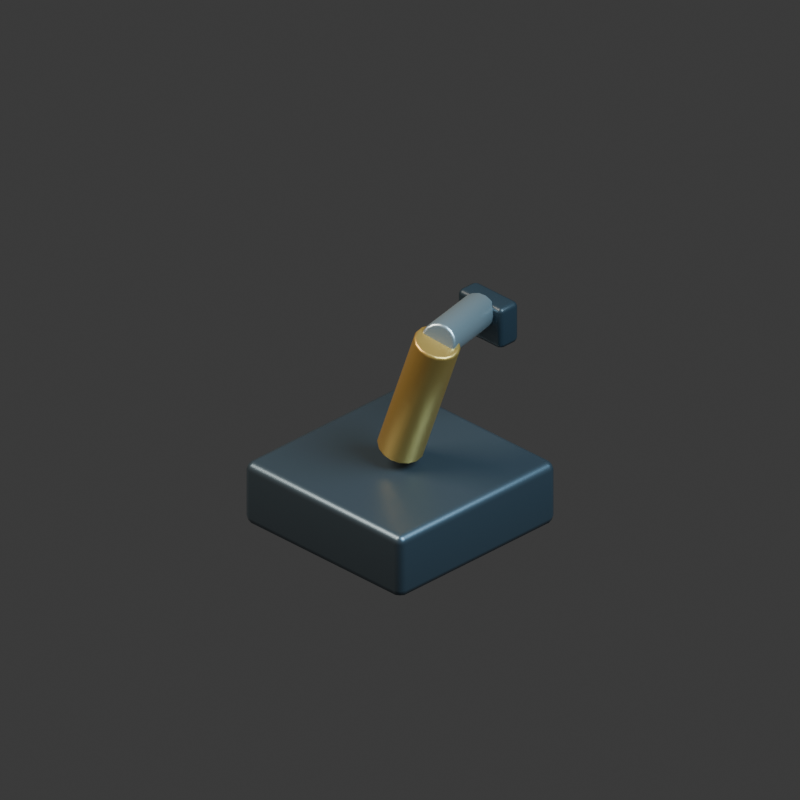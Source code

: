 # Source: factory.blend  (saved by Blender 5.2.44; exported with 4.5.12 LTS)
import bpy
from mathutils import Matrix  # noqa: F401  (used for matrix-valued properties, if any)

bpy.ops.wm.read_factory_settings(use_empty=True)
scene = bpy.context.scene
scene.name = 'Scene'

# ---- collections
col_collection = bpy.data.collections.new('Collection'); scene.collection.children.link(col_collection)

# ---- materials (node trees are filled in below, after node groups)
mat_graphite_armored_steel = bpy.data.materials.new('Graphite armored steel')
mat_graphite_armored_steel.diffuse_color = (0.115, 0.155, 0.19, 1.0)
mat_warm_brass_markings = bpy.data.materials.new('Warm brass markings')
mat_warm_brass_markings.diffuse_color = (0.62, 0.38, 0.1, 1.0)
mat_brushed_pale_titanium = bpy.data.materials.new('Brushed pale titanium')
mat_brushed_pale_titanium.diffuse_color = (0.5, 0.59, 0.63, 1.0)
mat_carbon_rubber_and_vents = bpy.data.materials.new('Carbon rubber and vents')
mat_carbon_rubber_and_vents.diffuse_color = (0.022, 0.035, 0.046, 1.0)

# ---- material node trees
mat_graphite_armored_steel.use_nodes = True; mat_graphite_armored_steel.node_tree.nodes.clear()
_N = mat_graphite_armored_steel.node_tree.nodes; _L = mat_graphite_armored_steel.node_tree.links
n0 = _N.new('ShaderNodeBsdfPrincipled'); n0.name = 'Principled BSDF'; n0.location = (-200, 100)
n0.inputs[0].default_value = (0.115, 0.155, 0.19, 1.0)
n0.inputs[1].default_value = 0.75
n0.inputs[2].default_value = 0.35
n0.inputs[10].default_value = 0.005
n1 = _N.new('ShaderNodeOutputMaterial'); n1.name = 'Material Output'; n1.location = (200, 100)
_L.new(n0.outputs[0], n1.inputs[0])
n1.is_active_output = True
mat_warm_brass_markings.use_nodes = True; mat_warm_brass_markings.node_tree.nodes.clear()
_N = mat_warm_brass_markings.node_tree.nodes; _L = mat_warm_brass_markings.node_tree.links
n0 = _N.new('ShaderNodeBsdfPrincipled'); n0.name = 'Principled BSDF'; n0.location = (-200, 100)
n0.inputs[0].default_value = (0.62, 0.38, 0.1, 1.0)
n0.inputs[1].default_value = 0.7
n0.inputs[2].default_value = 0.35
n0.inputs[10].default_value = 0.005
n1 = _N.new('ShaderNodeOutputMaterial'); n1.name = 'Material Output'; n1.location = (200, 100)
_L.new(n0.outputs[0], n1.inputs[0])
n1.is_active_output = True
mat_brushed_pale_titanium.use_nodes = True; mat_brushed_pale_titanium.node_tree.nodes.clear()
_N = mat_brushed_pale_titanium.node_tree.nodes; _L = mat_brushed_pale_titanium.node_tree.links
n0 = _N.new('ShaderNodeBsdfPrincipled'); n0.name = 'Principled BSDF'; n0.location = (-200, 100)
n0.inputs[0].default_value = (0.5, 0.59, 0.63, 1.0)
n0.inputs[1].default_value = 0.8
n0.inputs[2].default_value = 0.35
n0.inputs[10].default_value = 0.005
n1 = _N.new('ShaderNodeOutputMaterial'); n1.name = 'Material Output'; n1.location = (200, 100)
_L.new(n0.outputs[0], n1.inputs[0])
n1.is_active_output = True
mat_carbon_rubber_and_vents.use_nodes = True; mat_carbon_rubber_and_vents.node_tree.nodes.clear()
_N = mat_carbon_rubber_and_vents.node_tree.nodes; _L = mat_carbon_rubber_and_vents.node_tree.links
n0 = _N.new('ShaderNodeBsdfPrincipled'); n0.name = 'Principled BSDF'; n0.location = (-200, 100)
n0.inputs[0].default_value = (0.022, 0.035, 0.046, 1.0)
n0.inputs[1].default_value = 0.12
n0.inputs[2].default_value = 0.35
n0.inputs[10].default_value = 0.005
n1 = _N.new('ShaderNodeOutputMaterial'); n1.name = 'Material Output'; n1.location = (200, 100)
_L.new(n0.outputs[0], n1.inputs[0])
n1.is_active_output = True

# ---- world
world_world = bpy.data.worlds.new('World'); scene.world = world_world
world_world.use_nodes = True; world_world.node_tree.nodes.clear()
_N = world_world.node_tree.nodes; _L = world_world.node_tree.links
n0 = _N.new('ShaderNodeOutputWorld'); n0.name = 'World Output'; n0.location = (200, 100)
n1 = _N.new('ShaderNodeBackground'); n1.name = 'Background'; n1.location = (-200, 100)
n1.inputs[0].default_value = (0.05088, 0.05088, 0.05088, 1.0)
_L.new(n1.outputs[0], n0.inputs[0])
n0.is_active_output = True
world_world.color = (0.17, 0.19, 0.22)
world_world.sun_shadow_jitter_overblur = 0.0

# ---- cameras
cam_camera_001 = bpy.data.cameras.new('Camera.001')
cam_camera_001.type = 'ORTHO'
cam_camera_001.ortho_scale = 3.6

# ---- lights
light_area = bpy.data.lights.new('Area', 'AREA')
light_area.color = (1.0, 0.9, 0.75)
light_area.energy = 800.0
light_area.shape = 'DISK'
light_area.size = 5.0
light_area.size_y = 1.0
light_area_001 = bpy.data.lights.new('Area.001', 'AREA')
light_area_001.color = (0.55, 0.82, 1.0)
light_area_001.energy = 650.0
light_area_001.shape = 'DISK'
light_area_001.size = 4.0
light_area_001.size_y = 1.0

# ---- meshes
me_cube_517 = bpy.data.meshes.new('Cube.517')
me_cube_517.from_pydata([(-0.5, -0.5, -0.16), (-0.5, -0.5, 0.16), (-0.5, 0.5, -0.16), (-0.5, 0.5, 0.16), (0.5, -0.5, -0.16), (0.5, -0.5, 0.16), (0.5, 0.5, -0.16), (0.5, 0.5, 0.16)], [], [(0, 1, 3, 2), (2, 3, 7, 6), (6, 7, 5, 4), (4, 5, 1, 0), (2, 6, 4, 0), (7, 3, 1, 5)])
_uv = me_cube_517.uv_layers.new(name='UVMap')
_uv.uv.foreach_set('vector', [0.375, 0.0, 0.625, 0.0, 0.625, 0.25, 0.375, 0.25, 0.375, 0.25, 0.625, 0.25, 0.625, 0.5, 0.375, 0.5, 0.375, 0.5, 0.625, 0.5, 0.625, 0.75, 0.375, 0.75, 0.375, 0.75, 0.625, 0.75, 0.625, 1.0, 0.375, 1.0, 0.125, 0.5, 0.375, 0.5, 0.375, 0.75, 0.125, 0.75, 0.625, 0.5, 0.875, 0.5, 0.875, 0.75, 0.625, 0.75])
me_cube_517.materials.append(mat_graphite_armored_steel)
me_cube_517.update()
me_cylinder_297 = bpy.data.meshes.new('Cylinder.297')
me_cylinder_297.from_pydata([(0.0, 0.11, -0.3464), (0.0, 0.11, 0.3464), (0.0421, 0.1016, -0.3464), (0.0421, 0.1016, 0.3464), (0.07778, 0.07778, -0.3464), (0.07778, 0.07778, 0.3464), (0.1016, 0.0421, -0.3464), (0.1016, 0.0421, 0.3464), (0.11, 0.0, -0.3464), (0.11, 0.0, 0.3464), (0.1016, -0.0421, -0.3464), (0.1016, -0.0421, 0.3464), (0.07778, -0.07778, -0.3464), (0.07778, -0.07778, 0.3464), (0.0421, -0.1016, -0.3464), (0.0421, -0.1016, 0.3464), (0.0, -0.11, -0.3464), (0.0, -0.11, 0.3464), (-0.0421, -0.1016, -0.3464), (-0.0421, -0.1016, 0.3464), (-0.07778, -0.07778, -0.3464), (-0.07778, -0.07778, 0.3464), (-0.1016, -0.0421, -0.3464), (-0.1016, -0.0421, 0.3464), (-0.11, 0.0, -0.3464), (-0.11, 0.0, 0.3464), (-0.1016, 0.0421, -0.3464), (-0.1016, 0.0421, 0.3464), (-0.07778, 0.07778, -0.3464), (-0.07778, 0.07778, 0.3464), (-0.0421, 0.1016, -0.3464), (-0.0421, 0.1016, 0.3464)], [], [(0, 1, 3, 2), (2, 3, 5, 4), (4, 5, 7, 6), (6, 7, 9, 8), (8, 9, 11, 10), (10, 11, 13, 12), (12, 13, 15, 14), (14, 15, 17, 16), (16, 17, 19, 18), (18, 19, 21, 20), (20, 21, 23, 22), (22, 23, 25, 24), (24, 25, 27, 26), (26, 27, 29, 28), (3, 1, 31, 29, 27, 25, 23, 21, 19, 17, 15, 13, 11, 9, 7, 5), (28, 29, 31, 30), (30, 31, 1, 0), (0, 2, 4, 6, 8, 10, 12, 14, 16, 18, 20, 22, 24, 26, 28, 30)])
_uv = me_cylinder_297.uv_layers.new(name='UVMap')
_uv.uv.foreach_set('vector', [1.0, 0.5, 1.0, 1.0, 0.9375, 1.0, 0.9375, 0.5, 0.9375, 0.5, 0.9375, 1.0, 0.875, 1.0, 0.875, 0.5, 0.875, 0.5, 0.875, 1.0, 0.8125, 1.0, 0.8125, 0.5, 0.8125, 0.5, 0.8125, 1.0, 0.75, 1.0, 0.75, 0.5, 0.75, 0.5, 0.75, 1.0, 0.6875, 1.0, 0.6875, 0.5, 0.6875, 0.5, 0.6875, 1.0, 0.625, 1.0, 0.625, 0.5, 0.625, 0.5, 0.625, 1.0, 0.5625, 1.0, 0.5625, 0.5, 0.5625, 0.5, 0.5625, 1.0, 0.5, 1.0, 0.5, 0.5, 0.5, 0.5, 0.5, 1.0, 0.4375, 1.0, 0.4375, 0.5, 0.4375, 0.5, 0.4375, 1.0, 0.375, 1.0, 0.375, 0.5, 0.375, 0.5, 0.375, 1.0, 0.3125, 1.0, 0.3125, 0.5, 0.3125, 0.5, 0.3125, 1.0, 0.25, 1.0, 0.25, 0.5, 0.25, 0.5, 0.25, 1.0, 0.1875, 1.0, 0.1875, 0.5, 0.1875, 0.5, 0.1875, 1.0, 0.125, 1.0, 0.125, 0.5, 0.3418, 0.4717, 0.25, 0.49, 0.1582, 0.4717, 0.08029, 0.4197, 0.02827, 0.3418, 0.01, 0.25, 0.02827, 0.1582, 0.08029, 0.08029, 0.1582, 0.02827, 0.25, 0.01, 0.3418, 0.02827, 0.4197, 0.08029, 0.4717, 0.1582, 0.49, 0.25, 0.4717, 0.3418, 0.4197, 0.4197, 0.125, 0.5, 0.125, 1.0, 0.0625, 1.0, 0.0625, 0.5, 0.0625, 0.5, 0.0625, 1.0, 0.0, 1.0, 0.0, 0.5, 0.75, 0.49, 0.8418, 0.4717, 0.9197, 0.4197, 0.9717, 0.3418, 0.99, 0.25, 0.9717, 0.1582, 0.9197, 0.08029, 0.8418, 0.02827, 0.75, 0.01, 0.6582, 0.02827, 0.5803, 0.08029, 0.5283, 0.1582, 0.51, 0.25, 0.5283, 0.3418, 0.5803, 0.4197, 0.6582, 0.4717])
me_cylinder_297.materials.append(mat_warm_brass_markings)
me_cylinder_297.update()
me_cylinder_298 = bpy.data.meshes.new('Cylinder.298')
me_cylinder_298.from_pydata([(0.0, 0.085, -0.286), (0.0, 0.085, 0.286), (0.03253, 0.07853, -0.286), (0.03253, 0.07853, 0.286), (0.0601, 0.0601, -0.286), (0.0601, 0.0601, 0.286), (0.07853, 0.03253, -0.286), (0.07853, 0.03253, 0.286), (0.085, 0.0, -0.286), (0.085, 0.0, 0.286), (0.07853, -0.03253, -0.286), (0.07853, -0.03253, 0.286), (0.0601, -0.0601, -0.286), (0.0601, -0.0601, 0.286), (0.03253, -0.07853, -0.286), (0.03253, -0.07853, 0.286), (0.0, -0.085, -0.286), (0.0, -0.085, 0.286), (-0.03253, -0.07853, -0.286), (-0.03253, -0.07853, 0.286), (-0.0601, -0.0601, -0.286), (-0.0601, -0.0601, 0.286), (-0.07853, -0.03253, -0.286), (-0.07853, -0.03253, 0.286), (-0.085, 0.0, -0.286), (-0.085, 0.0, 0.286), (-0.07853, 0.03253, -0.286), (-0.07853, 0.03253, 0.286), (-0.0601, 0.0601, -0.286), (-0.0601, 0.0601, 0.286), (-0.03253, 0.07853, -0.286), (-0.03253, 0.07853, 0.286)], [], [(0, 1, 3, 2), (2, 3, 5, 4), (4, 5, 7, 6), (6, 7, 9, 8), (8, 9, 11, 10), (10, 11, 13, 12), (12, 13, 15, 14), (14, 15, 17, 16), (16, 17, 19, 18), (18, 19, 21, 20), (20, 21, 23, 22), (22, 23, 25, 24), (24, 25, 27, 26), (26, 27, 29, 28), (3, 1, 31, 29, 27, 25, 23, 21, 19, 17, 15, 13, 11, 9, 7, 5), (28, 29, 31, 30), (30, 31, 1, 0), (0, 2, 4, 6, 8, 10, 12, 14, 16, 18, 20, 22, 24, 26, 28, 30)])
_uv = me_cylinder_298.uv_layers.new(name='UVMap')
_uv.uv.foreach_set('vector', [1.0, 0.5, 1.0, 1.0, 0.9375, 1.0, 0.9375, 0.5, 0.9375, 0.5, 0.9375, 1.0, 0.875, 1.0, 0.875, 0.5, 0.875, 0.5, 0.875, 1.0, 0.8125, 1.0, 0.8125, 0.5, 0.8125, 0.5, 0.8125, 1.0, 0.75, 1.0, 0.75, 0.5, 0.75, 0.5, 0.75, 1.0, 0.6875, 1.0, 0.6875, 0.5, 0.6875, 0.5, 0.6875, 1.0, 0.625, 1.0, 0.625, 0.5, 0.625, 0.5, 0.625, 1.0, 0.5625, 1.0, 0.5625, 0.5, 0.5625, 0.5, 0.5625, 1.0, 0.5, 1.0, 0.5, 0.5, 0.5, 0.5, 0.5, 1.0, 0.4375, 1.0, 0.4375, 0.5, 0.4375, 0.5, 0.4375, 1.0, 0.375, 1.0, 0.375, 0.5, 0.375, 0.5, 0.375, 1.0, 0.3125, 1.0, 0.3125, 0.5, 0.3125, 0.5, 0.3125, 1.0, 0.25, 1.0, 0.25, 0.5, 0.25, 0.5, 0.25, 1.0, 0.1875, 1.0, 0.1875, 0.5, 0.1875, 0.5, 0.1875, 1.0, 0.125, 1.0, 0.125, 0.5, 0.3418, 0.4717, 0.25, 0.49, 0.1582, 0.4717, 0.08029, 0.4197, 0.02827, 0.3418, 0.01, 0.25, 0.02827, 0.1582, 0.08029, 0.08029, 0.1582, 0.02827, 0.25, 0.01, 0.3418, 0.02827, 0.4197, 0.08029, 0.4717, 0.1582, 0.49, 0.25, 0.4717, 0.3418, 0.4197, 0.4197, 0.125, 0.5, 0.125, 1.0, 0.0625, 1.0, 0.0625, 0.5, 0.0625, 0.5, 0.0625, 1.0, 0.0, 1.0, 0.0, 0.5, 0.75, 0.49, 0.8418, 0.4717, 0.9197, 0.4197, 0.9717, 0.3418, 0.99, 0.25, 0.9717, 0.1582, 0.9197, 0.08029, 0.8418, 0.02827, 0.75, 0.01, 0.6582, 0.02827, 0.5803, 0.08029, 0.5283, 0.1582, 0.51, 0.25, 0.5283, 0.3418, 0.5803, 0.4197, 0.6582, 0.4717])
me_cylinder_298.materials.append(mat_brushed_pale_titanium)
me_cylinder_298.update()
me_cube_518 = bpy.data.meshes.new('Cube.518')
me_cube_518.from_pydata([(-0.14, -0.06, -0.105), (-0.14, -0.06, 0.105), (-0.14, 0.06, -0.105), (-0.14, 0.06, 0.105), (0.14, -0.06, -0.105), (0.14, -0.06, 0.105), (0.14, 0.06, -0.105), (0.14, 0.06, 0.105)], [], [(0, 1, 3, 2), (2, 3, 7, 6), (6, 7, 5, 4), (4, 5, 1, 0), (2, 6, 4, 0), (7, 3, 1, 5)])
_uv = me_cube_518.uv_layers.new(name='UVMap')
_uv.uv.foreach_set('vector', [0.375, 0.0, 0.625, 0.0, 0.625, 0.25, 0.375, 0.25, 0.375, 0.25, 0.625, 0.25, 0.625, 0.5, 0.375, 0.5, 0.375, 0.5, 0.625, 0.5, 0.625, 0.75, 0.375, 0.75, 0.375, 0.75, 0.625, 0.75, 0.625, 1.0, 0.375, 1.0, 0.125, 0.5, 0.375, 0.5, 0.375, 0.75, 0.125, 0.75, 0.625, 0.5, 0.875, 0.5, 0.875, 0.75, 0.625, 0.75])
me_cube_518.materials.append(mat_carbon_rubber_and_vents)
me_cube_518.update()

# ---- objects
ob_camera = bpy.data.objects.new('Camera', cam_camera_001)
ob_key = bpy.data.objects.new('key', light_area)
ob_fill = bpy.data.objects.new('fill', light_area_001)
ob_robot_machine_base = bpy.data.objects.new('robot machine base', me_cube_517)
ob_robot_shoulder = bpy.data.objects.new('robot shoulder', me_cylinder_297)
ob_robot_forearm = bpy.data.objects.new('robot forearm', me_cylinder_298)
ob_tool_claw = bpy.data.objects.new('tool claw', me_cube_518)
ob_factory_assembly = bpy.data.objects.new('factory assembly', None)

# ---- transforms, parenting, visibility, modifiers, constraints
ob_camera.location = (6.0, -6.0, 5.549)
ob_camera.rotation_euler = (1.047, -4.408e-08, 0.7854)
ob_key.location = (-3.0, -4.0, 7.0)
ob_key.rotation_euler = (0.6557, -8.637e-08, -0.6435)
ob_fill.location = (4.0, 1.0, 5.0)
ob_fill.rotation_euler = (0.7417, -3.311e-08, 1.816)
ob_robot_machine_base.parent = ob_factory_assembly
ob_robot_machine_base.location = (0.0, 0.0, 0.17)
_m = ob_robot_machine_base.modifiers.new('machined rounded edges', 'BEVEL')
_m.width = 0.04
_m.width_pct = 0.04
_m.segments = 2
_m = ob_robot_machine_base.modifiers.new('weighted normals', 'WEIGHTED_NORMAL')
ob_robot_shoulder.parent = ob_factory_assembly
ob_robot_shoulder.location = (0.12, 0.0, 0.725)
ob_robot_shoulder.rotation_euler = (0.3537, -1.763e-07, 1.571)
_m = ob_robot_shoulder.modifiers.new('machined rounded edges', 'BEVEL')
_m.width = 0.015
_m.width_pct = 0.015
_m.segments = 2
_m = ob_robot_shoulder.modifiers.new('weighted normals', 'WEIGHTED_NORMAL')
ob_robot_forearm.parent = ob_factory_assembly
ob_robot_forearm.location = (0.12, 0.25, 0.98)
ob_robot_forearm.rotation_euler = (1.818, 2.253e-08, -2.694)
_m = ob_robot_forearm.modifiers.new('machined rounded edges', 'BEVEL')
_m.width = 0.015
_m.width_pct = 0.015
_m.segments = 2
_m = ob_robot_forearm.modifiers.new('weighted normals', 'WEIGHTED_NORMAL')
ob_tool_claw.parent = ob_factory_assembly
ob_tool_claw.location = (0.0, 0.56, 0.86)
_m = ob_tool_claw.modifiers.new('machined rounded edges', 'BEVEL')
_m.width = 0.025
_m.width_pct = 0.025
_m.segments = 2
_m = ob_tool_claw.modifiers.new('weighted normals', 'WEIGHTED_NORMAL')
ob_factory_assembly.location = (0.0, 0.0, 0.0)

# ---- collection membership
col_collection.objects.link(ob_camera)
col_collection.objects.link(ob_key)
col_collection.objects.link(ob_fill)
col_collection.objects.link(ob_robot_machine_base)
col_collection.objects.link(ob_robot_shoulder)
col_collection.objects.link(ob_robot_forearm)
col_collection.objects.link(ob_tool_claw)
col_collection.objects.link(ob_factory_assembly)

# ---- scene / render settings (as saved in the file)
scene.camera = ob_camera
scene.frame_start = 1; scene.frame_end = 250; scene.frame_set(1)
scene.render.engine = 'CYCLES'
scene.render.resolution_x = 384
scene.render.resolution_y = 384
scene.render.film_transparent = True
scene.render.bake_bias = 0.0
scene.render.bake_samples = 0
scene.render.compositor_device = 'GPU'
scene.cycles.samples = 12
scene.eevee.use_volume_custom_range = False
scene.eevee.fast_gi_thickness_near = 0.1
scene.eevee.fast_gi_thickness_far = 0.0
scene.eevee.ray_tracing_options.screen_trace_thickness = 0.1
bpy.context.view_layer.update()
